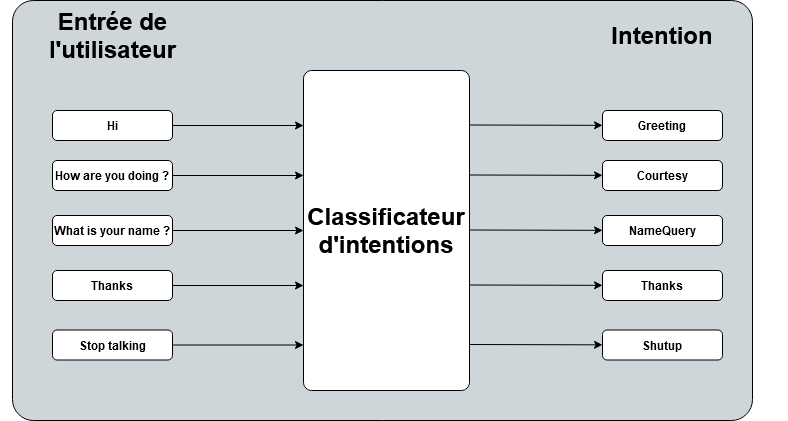

The diagram above was exported from draw.io. Its source (the exported page's mxGraphModel, read from the mxfile embedded in the PNG):
<mxGraphModel dx="2074" dy="1106" grid="1" gridSize="10" guides="1" tooltips="1" connect="1" arrows="1" fold="1" page="1" pageScale="1" pageWidth="827" pageHeight="1169" math="0" shadow="0">
  <root>
    <mxCell id="0" />
    <mxCell id="1" parent="0" />
    <mxCell id="egmOR8620CXydE9XviSe-43" value="" style="rounded=1;whiteSpace=wrap;html=1;arcSize=5;fillColor=#cfd6da;" parent="1" vertex="1">
      <mxGeometry x="40" y="240" width="740" height="420" as="geometry" />
    </mxCell>
    <mxCell id="egmOR8620CXydE9XviSe-1" value="&lt;b&gt;&lt;font style=&quot;font-size: 24px;&quot;&gt;Classificateur d'intentions&lt;/font&gt;&lt;/b&gt;" style="rounded=1;whiteSpace=wrap;html=1;arcSize=5;" parent="1" vertex="1">
      <mxGeometry x="331" y="310" width="166" height="320" as="geometry" />
    </mxCell>
    <mxCell id="egmOR8620CXydE9XviSe-2" value="&lt;b&gt;What is your name ?&lt;/b&gt;" style="rounded=1;whiteSpace=wrap;html=1;" parent="1" vertex="1">
      <mxGeometry x="80" y="455" width="120" height="30" as="geometry" />
    </mxCell>
    <mxCell id="egmOR8620CXydE9XviSe-8" value="" style="endArrow=classic;html=1;rounded=0;exitX=1;exitY=0.5;exitDx=0;exitDy=0;" parent="1" source="egmOR8620CXydE9XviSe-2" target="egmOR8620CXydE9XviSe-1" edge="1">
      <mxGeometry width="50" height="50" relative="1" as="geometry">
        <mxPoint x="390" y="590" as="sourcePoint" />
        <mxPoint x="290" y="400" as="targetPoint" />
      </mxGeometry>
    </mxCell>
    <mxCell id="egmOR8620CXydE9XviSe-14" value="&lt;b&gt;How are you doing ?&lt;/b&gt;" style="rounded=1;whiteSpace=wrap;html=1;" parent="1" vertex="1">
      <mxGeometry x="80" y="400" width="120" height="30" as="geometry" />
    </mxCell>
    <mxCell id="egmOR8620CXydE9XviSe-15" value="" style="endArrow=classic;html=1;rounded=0;exitX=1;exitY=0.5;exitDx=0;exitDy=0;" parent="1" source="egmOR8620CXydE9XviSe-14" edge="1">
      <mxGeometry width="50" height="50" relative="1" as="geometry">
        <mxPoint x="390" y="535" as="sourcePoint" />
        <mxPoint x="331" y="415" as="targetPoint" />
      </mxGeometry>
    </mxCell>
    <mxCell id="egmOR8620CXydE9XviSe-18" value="&lt;b&gt;Thanks&lt;/b&gt;" style="rounded=1;whiteSpace=wrap;html=1;" parent="1" vertex="1">
      <mxGeometry x="80" y="510" width="120" height="30" as="geometry" />
    </mxCell>
    <mxCell id="egmOR8620CXydE9XviSe-19" value="" style="endArrow=classic;html=1;rounded=0;exitX=1;exitY=0.5;exitDx=0;exitDy=0;" parent="1" source="egmOR8620CXydE9XviSe-18" edge="1">
      <mxGeometry width="50" height="50" relative="1" as="geometry">
        <mxPoint x="390" y="645" as="sourcePoint" />
        <mxPoint x="331" y="525" as="targetPoint" />
      </mxGeometry>
    </mxCell>
    <mxCell id="egmOR8620CXydE9XviSe-20" value="&lt;b&gt;Stop talking&lt;/b&gt;" style="rounded=1;whiteSpace=wrap;html=1;" parent="1" vertex="1">
      <mxGeometry x="80" y="569.5" width="120" height="30" as="geometry" />
    </mxCell>
    <mxCell id="egmOR8620CXydE9XviSe-21" value="" style="endArrow=classic;html=1;rounded=0;exitX=1;exitY=0.5;exitDx=0;exitDy=0;fontStyle=0" parent="1" source="egmOR8620CXydE9XviSe-20" edge="1">
      <mxGeometry width="50" height="50" relative="1" as="geometry">
        <mxPoint x="390" y="704.5" as="sourcePoint" />
        <mxPoint x="331" y="584.5" as="targetPoint" />
      </mxGeometry>
    </mxCell>
    <mxCell id="egmOR8620CXydE9XviSe-22" value="&lt;b&gt;Hi&lt;/b&gt;" style="rounded=1;whiteSpace=wrap;html=1;" parent="1" vertex="1">
      <mxGeometry x="80" y="350" width="120" height="30" as="geometry" />
    </mxCell>
    <mxCell id="egmOR8620CXydE9XviSe-23" value="" style="endArrow=classic;html=1;rounded=0;exitX=1;exitY=0.5;exitDx=0;exitDy=0;" parent="1" source="egmOR8620CXydE9XviSe-22" edge="1">
      <mxGeometry width="50" height="50" relative="1" as="geometry">
        <mxPoint x="390" y="485" as="sourcePoint" />
        <mxPoint x="331" y="365" as="targetPoint" />
      </mxGeometry>
    </mxCell>
    <mxCell id="egmOR8620CXydE9XviSe-26" value="" style="endArrow=classic;html=1;rounded=0;exitX=1;exitY=0.5;exitDx=0;exitDy=0;" parent="1" target="egmOR8620CXydE9XviSe-27" edge="1">
      <mxGeometry width="50" height="50" relative="1" as="geometry">
        <mxPoint x="497" y="469.5" as="sourcePoint" />
        <mxPoint x="628" y="469.5" as="targetPoint" />
      </mxGeometry>
    </mxCell>
    <mxCell id="egmOR8620CXydE9XviSe-27" value="&lt;b&gt;NameQuery&lt;/b&gt;" style="rounded=1;whiteSpace=wrap;html=1;" parent="1" vertex="1">
      <mxGeometry x="630" y="455" width="120" height="30" as="geometry" />
    </mxCell>
    <mxCell id="egmOR8620CXydE9XviSe-29" value="" style="endArrow=classic;html=1;rounded=0;exitX=1;exitY=0.5;exitDx=0;exitDy=0;" parent="1" target="egmOR8620CXydE9XviSe-30" edge="1">
      <mxGeometry width="50" height="50" relative="1" as="geometry">
        <mxPoint x="497" y="414.5" as="sourcePoint" />
        <mxPoint x="628" y="414.5" as="targetPoint" />
      </mxGeometry>
    </mxCell>
    <mxCell id="egmOR8620CXydE9XviSe-30" value="&lt;b&gt;Courtesy&lt;/b&gt;" style="rounded=1;whiteSpace=wrap;html=1;" parent="1" vertex="1">
      <mxGeometry x="630" y="400" width="120" height="30" as="geometry" />
    </mxCell>
    <mxCell id="egmOR8620CXydE9XviSe-31" value="" style="endArrow=classic;html=1;rounded=0;exitX=1;exitY=0.5;exitDx=0;exitDy=0;" parent="1" target="egmOR8620CXydE9XviSe-32" edge="1">
      <mxGeometry width="50" height="50" relative="1" as="geometry">
        <mxPoint x="497" y="364.5" as="sourcePoint" />
        <mxPoint x="628" y="364.5" as="targetPoint" />
      </mxGeometry>
    </mxCell>
    <mxCell id="egmOR8620CXydE9XviSe-32" value="&lt;b&gt;Greeting&lt;/b&gt;" style="rounded=1;whiteSpace=wrap;html=1;" parent="1" vertex="1">
      <mxGeometry x="630" y="350" width="120" height="30" as="geometry" />
    </mxCell>
    <mxCell id="egmOR8620CXydE9XviSe-35" value="" style="endArrow=classic;html=1;rounded=0;exitX=1;exitY=0.5;exitDx=0;exitDy=0;" parent="1" target="egmOR8620CXydE9XviSe-36" edge="1">
      <mxGeometry width="50" height="50" relative="1" as="geometry">
        <mxPoint x="497" y="524.5" as="sourcePoint" />
        <mxPoint x="628" y="524.5" as="targetPoint" />
      </mxGeometry>
    </mxCell>
    <mxCell id="egmOR8620CXydE9XviSe-36" value="&lt;b&gt;Thanks&lt;/b&gt;" style="rounded=1;whiteSpace=wrap;html=1;" parent="1" vertex="1">
      <mxGeometry x="630" y="510" width="120" height="30" as="geometry" />
    </mxCell>
    <mxCell id="egmOR8620CXydE9XviSe-39" value="" style="endArrow=classic;html=1;rounded=0;exitX=1;exitY=0.5;exitDx=0;exitDy=0;" parent="1" target="egmOR8620CXydE9XviSe-40" edge="1">
      <mxGeometry width="50" height="50" relative="1" as="geometry">
        <mxPoint x="497" y="584" as="sourcePoint" />
        <mxPoint x="628" y="584" as="targetPoint" />
      </mxGeometry>
    </mxCell>
    <mxCell id="egmOR8620CXydE9XviSe-40" value="&lt;b&gt;Shutup&lt;/b&gt;" style="rounded=1;whiteSpace=wrap;html=1;" parent="1" vertex="1">
      <mxGeometry x="630" y="569.5" width="120" height="30" as="geometry" />
    </mxCell>
    <mxCell id="egmOR8620CXydE9XviSe-41" value="&lt;font style=&quot;font-size: 24px;&quot;&gt;&lt;b&gt;Intention&lt;/b&gt;&lt;/font&gt;" style="text;html=1;align=center;verticalAlign=middle;whiteSpace=wrap;rounded=0;" parent="1" vertex="1">
      <mxGeometry x="565" y="260" width="250" height="30" as="geometry" />
    </mxCell>
    <mxCell id="egmOR8620CXydE9XviSe-42" value="&lt;font style=&quot;font-size: 24px;&quot;&gt;&lt;b&gt;Entrée de l'utilisateur&lt;/b&gt;&lt;/font&gt;" style="text;html=1;align=center;verticalAlign=middle;whiteSpace=wrap;rounded=0;" parent="1" vertex="1">
      <mxGeometry x="27.5" y="260" width="225" height="30" as="geometry" />
    </mxCell>
  </root>
</mxGraphModel>